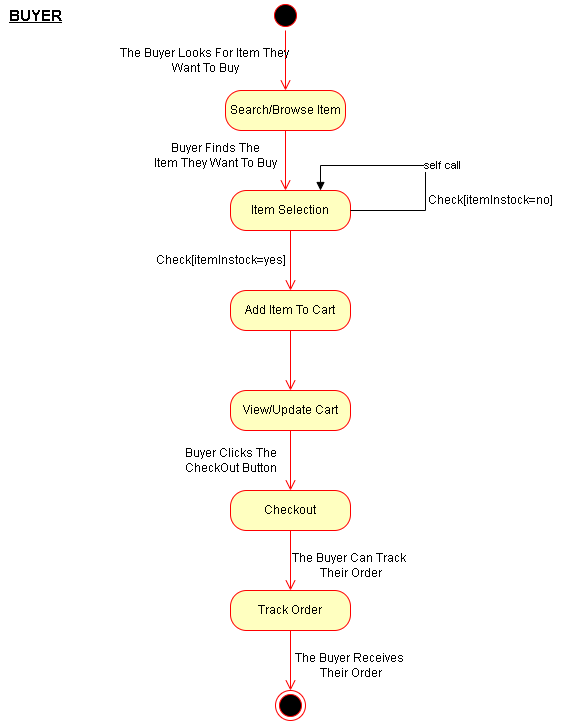

The diagram above was exported from draw.io. Its source (the exported page's mxGraphModel, read from the mxfile embedded in the PNG):
<mxGraphModel dx="868" dy="474" grid="1" gridSize="10" guides="1" tooltips="1" connect="1" arrows="1" fold="1" page="1" pageScale="1" pageWidth="850" pageHeight="1100" math="0" shadow="0">
  <root>
    <mxCell id="0" />
    <mxCell id="1" parent="0" />
    <mxCell id="__RQpMroT2bFCF3p_MWb-7" value="" style="ellipse;html=1;shape=startState;fillColor=#000000;strokeColor=#ff0000;" parent="1" vertex="1">
      <mxGeometry x="380" y="40" width="30" height="30" as="geometry" />
    </mxCell>
    <mxCell id="__RQpMroT2bFCF3p_MWb-8" value="" style="edgeStyle=orthogonalEdgeStyle;html=1;verticalAlign=bottom;endArrow=open;endSize=8;strokeColor=#ff0000;rounded=0;" parent="1" source="__RQpMroT2bFCF3p_MWb-7" edge="1">
      <mxGeometry relative="1" as="geometry">
        <mxPoint x="395" y="130" as="targetPoint" />
      </mxGeometry>
    </mxCell>
    <mxCell id="__RQpMroT2bFCF3p_MWb-9" value="Search/Browse Item" style="rounded=1;whiteSpace=wrap;html=1;arcSize=40;fontColor=#000000;fillColor=#ffffc0;strokeColor=#ff0000;" parent="1" vertex="1">
      <mxGeometry x="335" y="130" width="120" height="40" as="geometry" />
    </mxCell>
    <mxCell id="__RQpMroT2bFCF3p_MWb-10" value="" style="edgeStyle=orthogonalEdgeStyle;html=1;verticalAlign=bottom;endArrow=open;endSize=8;strokeColor=#ff0000;rounded=0;" parent="1" source="__RQpMroT2bFCF3p_MWb-9" edge="1">
      <mxGeometry relative="1" as="geometry">
        <mxPoint x="395" y="230" as="targetPoint" />
      </mxGeometry>
    </mxCell>
    <mxCell id="__RQpMroT2bFCF3p_MWb-11" value="Item Selection" style="rounded=1;whiteSpace=wrap;html=1;arcSize=40;fontColor=#000000;fillColor=#ffffc0;strokeColor=#ff0000;" parent="1" vertex="1">
      <mxGeometry x="340" y="230" width="120" height="40" as="geometry" />
    </mxCell>
    <mxCell id="__RQpMroT2bFCF3p_MWb-12" value="" style="edgeStyle=orthogonalEdgeStyle;html=1;verticalAlign=bottom;endArrow=open;endSize=8;strokeColor=#ff0000;rounded=0;" parent="1" source="__RQpMroT2bFCF3p_MWb-11" edge="1">
      <mxGeometry relative="1" as="geometry">
        <mxPoint x="400" y="330" as="targetPoint" />
      </mxGeometry>
    </mxCell>
    <mxCell id="__RQpMroT2bFCF3p_MWb-13" value="Add Item To Cart" style="rounded=1;whiteSpace=wrap;html=1;arcSize=40;fontColor=#000000;fillColor=#ffffc0;strokeColor=#ff0000;" parent="1" vertex="1">
      <mxGeometry x="340" y="330" width="120" height="40" as="geometry" />
    </mxCell>
    <mxCell id="__RQpMroT2bFCF3p_MWb-14" value="" style="edgeStyle=orthogonalEdgeStyle;html=1;verticalAlign=bottom;endArrow=open;endSize=8;strokeColor=#ff0000;rounded=0;" parent="1" source="__RQpMroT2bFCF3p_MWb-13" edge="1">
      <mxGeometry relative="1" as="geometry">
        <mxPoint x="400" y="430" as="targetPoint" />
      </mxGeometry>
    </mxCell>
    <mxCell id="__RQpMroT2bFCF3p_MWb-15" value="View/Update Cart" style="rounded=1;whiteSpace=wrap;html=1;arcSize=40;fontColor=#000000;fillColor=#ffffc0;strokeColor=#ff0000;" parent="1" vertex="1">
      <mxGeometry x="340" y="430" width="120" height="40" as="geometry" />
    </mxCell>
    <mxCell id="__RQpMroT2bFCF3p_MWb-16" value="" style="edgeStyle=orthogonalEdgeStyle;html=1;verticalAlign=bottom;endArrow=open;endSize=8;strokeColor=#ff0000;rounded=0;" parent="1" source="__RQpMroT2bFCF3p_MWb-15" edge="1">
      <mxGeometry relative="1" as="geometry">
        <mxPoint x="400" y="530" as="targetPoint" />
      </mxGeometry>
    </mxCell>
    <mxCell id="__RQpMroT2bFCF3p_MWb-17" value="Checkout" style="rounded=1;whiteSpace=wrap;html=1;arcSize=40;fontColor=#000000;fillColor=#ffffc0;strokeColor=#ff0000;" parent="1" vertex="1">
      <mxGeometry x="340" y="530" width="120" height="40" as="geometry" />
    </mxCell>
    <mxCell id="__RQpMroT2bFCF3p_MWb-18" value="" style="edgeStyle=orthogonalEdgeStyle;html=1;verticalAlign=bottom;endArrow=open;endSize=8;strokeColor=#ff0000;rounded=0;" parent="1" source="__RQpMroT2bFCF3p_MWb-17" edge="1">
      <mxGeometry relative="1" as="geometry">
        <mxPoint x="400" y="630" as="targetPoint" />
      </mxGeometry>
    </mxCell>
    <mxCell id="__RQpMroT2bFCF3p_MWb-19" value="Track Order" style="rounded=1;whiteSpace=wrap;html=1;arcSize=40;fontColor=#000000;fillColor=#ffffc0;strokeColor=#ff0000;" parent="1" vertex="1">
      <mxGeometry x="340" y="630" width="120" height="40" as="geometry" />
    </mxCell>
    <mxCell id="__RQpMroT2bFCF3p_MWb-20" value="" style="edgeStyle=orthogonalEdgeStyle;html=1;verticalAlign=bottom;endArrow=open;endSize=8;strokeColor=#ff0000;rounded=0;" parent="1" source="__RQpMroT2bFCF3p_MWb-19" edge="1">
      <mxGeometry relative="1" as="geometry">
        <mxPoint x="400" y="730" as="targetPoint" />
      </mxGeometry>
    </mxCell>
    <mxCell id="__RQpMroT2bFCF3p_MWb-21" value="" style="ellipse;html=1;shape=endState;fillColor=#000000;strokeColor=#ff0000;" parent="1" vertex="1">
      <mxGeometry x="385" y="730" width="30" height="30" as="geometry" />
    </mxCell>
    <mxCell id="__RQpMroT2bFCF3p_MWb-22" value="The Buyer Looks For Item They&amp;nbsp;&lt;br&gt;Want To Buy" style="text;html=1;resizable=0;autosize=1;align=center;verticalAlign=middle;points=[];fillColor=none;strokeColor=none;rounded=0;" parent="1" vertex="1">
      <mxGeometry x="220" y="85" width="190" height="30" as="geometry" />
    </mxCell>
    <mxCell id="__RQpMroT2bFCF3p_MWb-23" value="Buyer Finds The&lt;br&gt;Item They Want To Buy" style="text;html=1;resizable=0;autosize=1;align=center;verticalAlign=middle;points=[];fillColor=none;strokeColor=none;rounded=0;" parent="1" vertex="1">
      <mxGeometry x="255" y="180" width="140" height="30" as="geometry" />
    </mxCell>
    <mxCell id="__RQpMroT2bFCF3p_MWb-25" value="self call" style="edgeStyle=orthogonalEdgeStyle;html=1;align=left;spacingLeft=2;endArrow=none;rounded=0;entryX=1;entryY=0.5;exitX=0.75;exitY=0;exitDx=0;exitDy=0;entryDx=0;entryDy=0;startArrow=block;startFill=1;endFill=0;" parent="1" source="__RQpMroT2bFCF3p_MWb-11" target="__RQpMroT2bFCF3p_MWb-11" edge="1">
      <mxGeometry relative="1" as="geometry">
        <mxPoint x="480" y="245" as="sourcePoint" />
        <Array as="points">
          <mxPoint x="430" y="205" />
          <mxPoint x="535" y="205" />
          <mxPoint x="535" y="250" />
        </Array>
        <mxPoint x="485" y="265" as="targetPoint" />
      </mxGeometry>
    </mxCell>
    <mxCell id="__RQpMroT2bFCF3p_MWb-26" value="Check[itemInstock=no]" style="text;html=1;resizable=0;autosize=1;align=center;verticalAlign=middle;points=[];fillColor=none;strokeColor=none;rounded=0;" parent="1" vertex="1">
      <mxGeometry x="530" y="230" width="140" height="20" as="geometry" />
    </mxCell>
    <mxCell id="__RQpMroT2bFCF3p_MWb-27" value="Check[itemInstock=yes]" style="text;html=1;resizable=0;autosize=1;align=center;verticalAlign=middle;points=[];fillColor=none;strokeColor=none;rounded=0;" parent="1" vertex="1">
      <mxGeometry x="255" y="290" width="150" height="20" as="geometry" />
    </mxCell>
    <mxCell id="__RQpMroT2bFCF3p_MWb-28" value="Buyer Clicks The&lt;br&gt;CheckOut Button" style="text;html=1;resizable=0;autosize=1;align=center;verticalAlign=middle;points=[];fillColor=none;strokeColor=none;rounded=0;" parent="1" vertex="1">
      <mxGeometry x="285" y="485" width="110" height="30" as="geometry" />
    </mxCell>
    <mxCell id="__RQpMroT2bFCF3p_MWb-29" value="The Buyer Can Track&amp;nbsp;&lt;br&gt;Their Order" style="text;html=1;resizable=0;autosize=1;align=center;verticalAlign=middle;points=[];fillColor=none;strokeColor=none;rounded=0;" parent="1" vertex="1">
      <mxGeometry x="395" y="590" width="130" height="30" as="geometry" />
    </mxCell>
    <mxCell id="__RQpMroT2bFCF3p_MWb-30" value="The Buyer Receives&amp;nbsp;&lt;br&gt;Their Order" style="text;html=1;resizable=0;autosize=1;align=center;verticalAlign=middle;points=[];fillColor=none;strokeColor=none;rounded=0;" parent="1" vertex="1">
      <mxGeometry x="395" y="690" width="130" height="30" as="geometry" />
    </mxCell>
    <mxCell id="__RQpMroT2bFCF3p_MWb-31" value="&lt;b&gt;&lt;u&gt;&lt;font style=&quot;font-size: 15px&quot;&gt;BUYER&lt;/font&gt;&lt;/u&gt;&lt;/b&gt;" style="text;html=1;resizable=0;autosize=1;align=center;verticalAlign=middle;points=[];fillColor=none;strokeColor=none;rounded=0;" parent="1" vertex="1">
      <mxGeometry x="110" y="45" width="70" height="20" as="geometry" />
    </mxCell>
  </root>
</mxGraphModel>